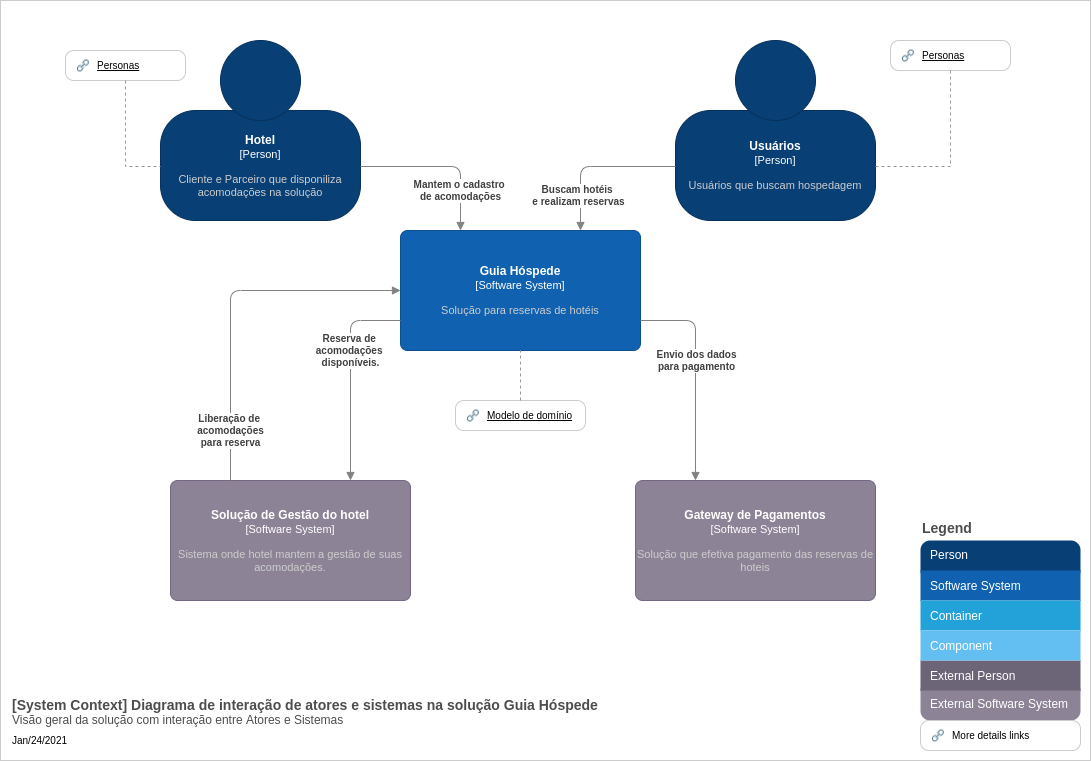

The diagram above was exported from draw.io. Its source (the exported page's mxGraphModel, read from the mxfile embedded in the PNG):
<mxGraphModel dx="1635" dy="789" grid="1" gridSize="10" guides="1" tooltips="1" connect="1" arrows="1" fold="1" page="1" pageScale="1" pageWidth="1169" pageHeight="827" math="0" shadow="0">
  <root>
    <mxCell id="0" />
    <mxCell id="1" parent="0" />
    <mxCell id="2" value="" style="rounded=0;whiteSpace=wrap;html=1;strokeColor=#CCCCCC;fillColor=none;" vertex="1" parent="1">
      <mxGeometry x="40" y="40" width="1090" height="760" as="geometry" />
    </mxCell>
    <mxCell id="3" value="" style="group" vertex="1" connectable="0" parent="1">
      <mxGeometry x="50.092592592592595" y="730" width="640" height="60" as="geometry" />
    </mxCell>
    <object label="&lt;div&gt;&lt;font color=&quot;#4D4D4D&quot;&gt;&lt;b&gt;&lt;font style=&quot;font-size: 14px&quot;&gt;[System Context] %A_C1_DIAGRAM_NAME%&lt;br&gt;&lt;/font&gt;&lt;/b&gt;&lt;/font&gt;&lt;/div&gt;&lt;div&gt;&lt;font style=&quot;font-size: 12px&quot; color=&quot;#4D4D4D&quot;&gt;%B_C1_DIAGRAM_DESCRIPTION%&lt;br&gt;&lt;/font&gt;&lt;/div&gt;" A_C1_DIAGRAM_NAME="Diagrama de interação de atores e sistemas na solução Guia Hóspede" B_C1_DIAGRAM_DESCRIPTION="Visão geral da solução com interação entre Atores e Sistemas" placeholders="1" id="4">
      <mxCell style="text;html=1;strokeColor=none;fillColor=none;align=left;verticalAlign=top;whiteSpace=wrap;rounded=0;metaEdit=1;allowArrows=0;resizable=1;connectable=0;rotatable=0;fontSize=10;" vertex="1" parent="3">
        <mxGeometry width="640" height="40" as="geometry" />
      </mxCell>
    </object>
    <UserObject label="%date{mmm/dd/yyyy}%" placeholders="1" id="5">
      <mxCell style="text;html=1;strokeColor=none;fillColor=none;align=left;verticalAlign=middle;whiteSpace=wrap;overflow=hidden;fontSize=10;" vertex="1" parent="3">
        <mxGeometry y="40" width="161.48148148148147" height="20" as="geometry" />
      </mxCell>
    </UserObject>
    <object label="&lt;b&gt;%A_NAME%&lt;/b&gt;&lt;br&gt;&lt;div&gt;&lt;font style=&quot;font-size: 11px&quot;&gt;[Software System]&lt;/font&gt;&lt;/div&gt;&lt;div style=&quot;font-size: 10px&quot;&gt;&lt;br&gt;&lt;/div&gt;&lt;div style=&quot;font-size: 11px&quot;&gt;&lt;font color=&quot;#CCCCCC&quot;&gt;%B_DESCRIPTION%&lt;/font&gt;&lt;/div&gt;" placeholders="1" A_NAME="Guia Hóspede" B_DESCRIPTION="Solução para reservas de hotéis" id="6">
      <mxCell style="rounded=1;whiteSpace=wrap;html=1;fontColor=#ffffff;arcSize=6;metaEdit=1;points=[[0.25,0,0],[0.5,0,0],[0.75,0,0],[1,0.25,0],[1,0.5,0],[1,0.75,0],[0.75,1,0],[0.5,1,0],[0.25,1,0],[0,0.75,0],[0,0.5,0],[0,0.25,0]];resizable=0;editable=1;movableLabel=0;allowArrows=0;rotatable=0;imageWidth=24;fillColor=#1061B0;strokeColor=#0D5091;" vertex="1" parent="1">
        <mxGeometry x="440" y="270" width="240" height="120" as="geometry" />
      </mxCell>
    </object>
    <object label="&lt;b&gt;%A_NAME%&lt;/b&gt;&lt;br&gt;&lt;div&gt;&lt;font style=&quot;font-size: 11px&quot;&gt;[Software System]&lt;/font&gt;&lt;/div&gt;&lt;div style=&quot;font-size: 10px&quot;&gt;&lt;br&gt;&lt;/div&gt;&lt;div style=&quot;font-size: 11px&quot;&gt;&lt;font color=&quot;#CCCCCC&quot;&gt;%B_DESCRIPTION%&lt;/font&gt;&lt;/div&gt;" placeholders="1" A_NAME="Solução de Gestão do hotel" B_DESCRIPTION="Sistema onde hotel mantem a gestão de suas acomodações." id="7">
      <mxCell style="rounded=1;whiteSpace=wrap;html=1;fontColor=#ffffff;arcSize=6;metaEdit=1;points=[[0.25,0,0],[0.5,0,0],[0.75,0,0],[1,0.25,0],[1,0.5,0],[1,0.75,0],[0.75,1,0],[0.5,1,0],[0.25,1,0],[0,0.75,0],[0,0.5,0],[0,0.25,0]];resizable=0;editable=1;movableLabel=0;allowArrows=0;rotatable=0;fillColor=#8C8496;strokeColor=#736782;" vertex="1" parent="1">
        <mxGeometry x="210" y="520" width="240" height="120" as="geometry" />
      </mxCell>
    </object>
    <object label="&lt;div&gt;&lt;b&gt;%A_DESCRIPTION%&lt;/b&gt;&lt;br&gt;&lt;/div&gt;" placeholders="1" A_DESCRIPTION="Liberação de &#10;acomodações&#10;para reserva" id="8">
      <mxCell style="endArrow=block;html=1;fontSize=10;fontColor=#404040;strokeWidth=1;endFill=1;strokeColor=#828282;elbow=vertical;metaEdit=1;backgroundOutline=0;editable=1;exitX=0.25;exitY=0;exitDx=0;exitDy=0;exitPerimeter=0;entryX=0;entryY=0.5;entryDx=0;entryDy=0;entryPerimeter=0;edgeStyle=orthogonalEdgeStyle;" edge="1" source="7" target="6" parent="1">
        <mxGeometry width="50" height="50" as="geometry">
          <mxPoint x="600" y="600" as="sourcePoint" />
          <mxPoint x="840" y="600" as="targetPoint" />
          <mxPoint x="-85" y="45" as="offset" />
        </mxGeometry>
      </mxCell>
    </object>
    <object label="&lt;div&gt;&lt;b&gt;%A_DESCRIPTION%&lt;/b&gt;&lt;br&gt;&lt;/div&gt;" placeholders="1" A_DESCRIPTION="Reserva de &#10;acomodações &#10;disponíveis." id="9">
      <mxCell style="endArrow=block;html=1;fontSize=10;fontColor=#404040;strokeWidth=1;endFill=1;strokeColor=#828282;elbow=vertical;metaEdit=1;backgroundOutline=0;editable=1;exitX=0;exitY=0.75;exitDx=0;exitDy=0;exitPerimeter=0;entryX=0.75;entryY=0;entryDx=0;entryDy=0;entryPerimeter=0;edgeStyle=orthogonalEdgeStyle;" edge="1" source="6" target="7" parent="1">
        <mxGeometry width="50" height="50" as="geometry">
          <mxPoint x="630" y="470" as="sourcePoint" />
          <mxPoint x="870" y="470" as="targetPoint" />
          <mxPoint x="-25" y="-50" as="offset" />
        </mxGeometry>
      </mxCell>
    </object>
    <object label="&lt;b&gt;%A_NAME%&lt;/b&gt;&lt;br&gt;&lt;div&gt;&lt;font style=&quot;font-size: 11px&quot;&gt;[Person]&lt;/font&gt;&lt;/div&gt;&lt;div style=&quot;font-size: 10px&quot;&gt;&lt;br&gt;&lt;/div&gt;&lt;div style=&quot;font-size: 11px&quot;&gt;&lt;font color=&quot;#CCCCCC&quot;&gt;%B_DESCRIPTION%&lt;/font&gt;&lt;/div&gt;" A_NAME="Hotel" B_DESCRIPTION="Cliente e Parceiro que disponiliza acomodações na solução" placeholders="1" id="10">
      <mxCell style="shape=stencil(tZTRUsMgEEW/hsdmCNimr06s/4Fka3aSQAZwWv16STYZRaXjaDuTl3sXTu6SJUzWvlUjMMGNGoDJBybEoDRCJ3fbjb7bjOC8NdGNS1qql3tO+kRa8EUrP4IOZB7xDA3ZPjjbwQmbsADQtOAwTFV5YPw+rpkeWWtrTCSgNT6pfKpHmEIT9/IzwXixpde8LppUzI0DBHBLZnKZePw9OMUW1bXA5a3AvBDpWZTXI98MXP2DLOvo5IZG1k9Kd8/OvpjmxzxzxU0Tm/nmVWbO13tQrnPvtMe35fZIcfkUjtj3dCNyDWVix63WwYV+oO9x9PDRze7LCCfd7NNmVvn32N/SzS79XmbjHQ==);whiteSpace=wrap;html=1;rounded=1;fontColor=#ffffff;arcSize=30;allowArrows=0;rotatable=0;spacingTop=70;aspect=fixed;editable=1;metaEdit=1;resizable=0;strokeColor=#06315C;fillColor=#083F75;" vertex="1" parent="1">
        <mxGeometry x="200" y="80" width="200" height="180" as="geometry" />
      </mxCell>
    </object>
    <object label="&lt;div&gt;&lt;b&gt;%A_DESCRIPTION%&lt;/b&gt;&lt;br&gt;&lt;/div&gt;" placeholders="1" A_DESCRIPTION="Mantem o cadastro &#10;de acomodações" id="11">
      <mxCell style="endArrow=block;html=1;fontSize=10;fontColor=#404040;strokeWidth=1;endFill=1;strokeColor=#828282;elbow=vertical;metaEdit=1;backgroundOutline=0;editable=1;exitX=1;exitY=0.7;exitDx=0;exitDy=0;entryX=0.25;entryY=0;entryDx=0;entryDy=0;entryPerimeter=0;edgeStyle=orthogonalEdgeStyle;" edge="1" source="10" target="6" parent="1">
        <mxGeometry x="170" y="40" width="50" height="50" as="geometry">
          <mxPoint x="580" y="470" as="sourcePoint" />
          <mxPoint x="820" y="470" as="targetPoint" />
          <mxPoint x="50" y="-8" as="offset" />
        </mxGeometry>
      </mxCell>
    </object>
    <object label="&lt;b&gt;%A_NAME%&lt;/b&gt;&lt;br&gt;&lt;div&gt;&lt;font style=&quot;font-size: 11px&quot;&gt;[Person]&lt;/font&gt;&lt;/div&gt;&lt;div style=&quot;font-size: 10px&quot;&gt;&lt;br&gt;&lt;/div&gt;&lt;div style=&quot;font-size: 11px&quot;&gt;&lt;font color=&quot;#CCCCCC&quot;&gt;%B_DESCRIPTION%&lt;/font&gt;&lt;/div&gt;" A_NAME="Usuários" B_DESCRIPTION="Usuários que buscam hospedagem" placeholders="1" id="12">
      <mxCell style="shape=stencil(tZTRUsMgEEW/hsdmCNimr06s/4Fka3aSQAZwWv16STYZRaXjaDuTl3sXTu6SJUzWvlUjMMGNGoDJBybEoDRCJ3fbjb7bjOC8NdGNS1qql3tO+kRa8EUrP4IOZB7xDA3ZPjjbwQmbsADQtOAwTFV5YPw+rpkeWWtrTCSgNT6pfKpHmEIT9/IzwXixpde8LppUzI0DBHBLZnKZePw9OMUW1bXA5a3AvBDpWZTXI98MXP2DLOvo5IZG1k9Kd8/OvpjmxzxzxU0Tm/nmVWbO13tQrnPvtMe35fZIcfkUjtj3dCNyDWVix63WwYV+oO9x9PDRze7LCCfd7NNmVvn32N/SzS79XmbjHQ==);whiteSpace=wrap;html=1;rounded=1;fontColor=#ffffff;arcSize=30;allowArrows=0;rotatable=0;spacingTop=70;aspect=fixed;editable=1;metaEdit=1;resizable=0;strokeColor=#06315C;fillColor=#083F75;" vertex="1" parent="1">
        <mxGeometry x="715" y="80" width="200" height="180" as="geometry" />
      </mxCell>
    </object>
    <object label="&lt;div&gt;&lt;b&gt;%A_DESCRIPTION%&lt;/b&gt;&lt;br&gt;&lt;/div&gt;" placeholders="1" A_DESCRIPTION="Buscam hotéis &#10;e realizam reservas" id="13">
      <mxCell style="endArrow=block;html=1;fontSize=10;fontColor=#404040;strokeWidth=1;endFill=1;strokeColor=#828282;elbow=vertical;metaEdit=1;backgroundOutline=0;editable=1;exitX=0;exitY=0.7;exitDx=0;exitDy=0;entryX=0.75;entryY=0;entryDx=0;entryDy=0;entryPerimeter=0;edgeStyle=orthogonalEdgeStyle;" edge="1" source="12" target="6" parent="1">
        <mxGeometry x="130" width="50" height="50" as="geometry">
          <mxPoint x="850" y="460" as="sourcePoint" />
          <mxPoint x="1090" y="460" as="targetPoint" />
          <mxPoint x="-50" y="-3" as="offset" />
        </mxGeometry>
      </mxCell>
    </object>
    <object label="&lt;b&gt;%A_NAME%&lt;/b&gt;&lt;br&gt;&lt;div&gt;&lt;font style=&quot;font-size: 11px&quot;&gt;[Software System]&lt;/font&gt;&lt;/div&gt;&lt;div style=&quot;font-size: 10px&quot;&gt;&lt;br&gt;&lt;/div&gt;&lt;div style=&quot;font-size: 11px&quot;&gt;&lt;font color=&quot;#CCCCCC&quot;&gt;%B_DESCRIPTION%&lt;/font&gt;&lt;/div&gt;" placeholders="1" A_NAME="Gateway de Pagamentos" B_DESCRIPTION="Solução que efetiva pagamento das reservas de hoteis" id="14">
      <mxCell style="rounded=1;whiteSpace=wrap;html=1;fontColor=#ffffff;arcSize=6;metaEdit=1;points=[[0.25,0,0],[0.5,0,0],[0.75,0,0],[1,0.25,0],[1,0.5,0],[1,0.75,0],[0.75,1,0],[0.5,1,0],[0.25,1,0],[0,0.75,0],[0,0.5,0],[0,0.25,0]];resizable=0;editable=1;movableLabel=0;allowArrows=0;rotatable=0;fillColor=#8C8496;strokeColor=#736782;" vertex="1" parent="1">
        <mxGeometry x="675" y="520" width="240" height="120" as="geometry" />
      </mxCell>
    </object>
    <object label="&lt;div&gt;&lt;b&gt;%A_DESCRIPTION%&lt;/b&gt;&lt;br&gt;&lt;/div&gt;" placeholders="1" A_DESCRIPTION="Envio dos dados&#10;para pagamento" id="15">
      <mxCell style="endArrow=block;html=1;fontSize=10;fontColor=#404040;strokeWidth=1;endFill=1;strokeColor=#828282;elbow=vertical;metaEdit=1;backgroundOutline=0;editable=1;exitX=1;exitY=0.75;exitDx=0;exitDy=0;exitPerimeter=0;entryX=0.25;entryY=0;entryDx=0;entryDy=0;entryPerimeter=0;edgeStyle=orthogonalEdgeStyle;" edge="1" source="6" target="14" parent="1">
        <mxGeometry width="50" height="50" as="geometry">
          <mxPoint x="830" y="450" as="sourcePoint" />
          <mxPoint x="1070" y="450" as="targetPoint" />
          <mxPoint x="28" y="-40" as="offset" />
        </mxGeometry>
      </mxCell>
    </object>
    <mxCell id="16" value="" style="group;fontStyle=4" vertex="1" connectable="0" parent="1">
      <mxGeometry x="930" y="80" width="160" height="30" as="geometry" />
    </mxCell>
    <mxCell id="17" value="" style="group" vertex="1" connectable="0" parent="16">
      <mxGeometry width="130" height="30" as="geometry" />
    </mxCell>
    <mxCell id="18" value="" style="group" vertex="1" connectable="0" parent="17">
      <mxGeometry width="120" height="30" as="geometry" />
    </mxCell>
    <mxCell id="19" value="" style="rounded=1;whiteSpace=wrap;html=1;strokeColor=#CCCCCC;fillColor=none;fontSize=10;align=left;arcSize=28;" vertex="1" parent="18">
      <mxGeometry width="120" height="30" as="geometry" />
    </mxCell>
    <mxCell id="20" value="" style="shape=image;html=1;verticalAlign=top;verticalLabelPosition=bottom;labelBackgroundColor=#ffffff;imageAspect=0;aspect=fixed;image=https://cdn4.iconfinder.com/data/icons/evil-icons-user-interface/64/link-128.png;strokeColor=#CCCCCC;fillColor=none;fontSize=10;align=left;" vertex="1" parent="18">
      <mxGeometry x="10" y="7.6454545454545455" width="15.681818181818182" height="15.681818181818182" as="geometry" />
    </mxCell>
    <mxCell id="21" value="Personas" style="text;html=1;strokeColor=none;fillColor=none;align=left;verticalAlign=middle;whiteSpace=wrap;rounded=0;fontSize=10;fontStyle=4" vertex="1" parent="18">
      <mxGeometry x="30" y="6.66" width="60" height="16.66" as="geometry" />
    </mxCell>
    <mxCell id="22" style="edgeStyle=orthogonalEdgeStyle;rounded=0;orthogonalLoop=1;jettySize=auto;html=1;fontSize=10;entryX=1;entryY=0.7;entryDx=0;entryDy=0;exitX=0.5;exitY=1;exitDx=0;exitDy=0;endArrow=none;endFill=0;strokeColor=#999999;dashed=1;" edge="1" source="19" target="12" parent="1">
      <mxGeometry relative="1" as="geometry" />
    </mxCell>
    <mxCell id="23" value="" style="group" vertex="1" connectable="0" parent="1">
      <mxGeometry x="960" y="550" width="170" height="240" as="geometry" />
    </mxCell>
    <mxCell id="24" value="" style="group;allowArrows=0;editable=0;resizable=0;rotatable=0;fontSize=10;" vertex="1" connectable="0" parent="23">
      <mxGeometry width="170" height="210" as="geometry" />
    </mxCell>
    <mxCell id="25" value="&lt;span style=&quot;font-size: 12px;&quot;&gt;&lt;font style=&quot;font-size: 12px;&quot;&gt;External Software System&lt;br style=&quot;font-size: 12px;&quot;&gt;&lt;/font&gt;&lt;/span&gt;" style="rounded=1;whiteSpace=wrap;html=1;metaEdit=0;editable=0;resizable=0;rotatable=0;allowArrows=0;fontStyle=0;fontSize=12;align=left;spacing=5;strokeColor=none;arcSize=24;spacingBottom=-5;spacingLeft=5;connectable=0;fillColor=#8C8496;fontColor=#FFFFFF;" vertex="1" parent="24">
      <mxGeometry y="170" width="160" height="40" as="geometry" />
    </mxCell>
    <mxCell id="26" value="&lt;span style=&quot;font-size: 12px;&quot;&gt;&lt;font style=&quot;font-size: 12px;&quot;&gt;External Person&lt;br style=&quot;font-size: 12px;&quot;&gt;&lt;/font&gt;&lt;/span&gt;" style="rounded=0;whiteSpace=wrap;html=1;metaEdit=0;editable=0;resizable=0;rotatable=0;allowArrows=0;fontStyle=0;fontSize=12;align=left;spacing=5;strokeColor=none;spacingLeft=5;connectable=0;fillColor=#6C6477;fontColor=#FFFFFF;" vertex="1" parent="24">
      <mxGeometry y="150" width="160" height="30" as="geometry" />
    </mxCell>
    <mxCell id="27" value="&lt;span style=&quot;font-size: 12px;&quot;&gt;&lt;font style=&quot;font-size: 12px;&quot;&gt;Person&lt;br style=&quot;font-size: 12px;&quot;&gt;&lt;/font&gt;&lt;/span&gt;" style="rounded=1;whiteSpace=wrap;html=1;metaEdit=0;editable=0;resizable=0;rotatable=0;allowArrows=0;fontStyle=0;fontSize=12;align=left;spacing=5;strokeColor=none;absoluteArcSize=0;arcSize=24;verticalAlign=middle;spacingLeft=5;spacingTop=-12;container=0;connectable=0;fillColor=#083F75;fontColor=#FFFFFF;" vertex="1" parent="24">
      <mxGeometry y="30" width="160" height="40" as="geometry" />
    </mxCell>
    <mxCell id="28" value="&lt;span style=&quot;font-size: 12px;&quot;&gt;&lt;font style=&quot;font-size: 12px;&quot;&gt;Software System&lt;/font&gt;&lt;/span&gt;" style="rounded=0;whiteSpace=wrap;html=1;metaEdit=0;editable=0;resizable=0;rotatable=0;allowArrows=0;fontStyle=0;fontSize=12;align=left;spacing=5;strokeColor=none;spacingLeft=5;connectable=0;fillColor=#1061B0;fontColor=#FFFFFF;" vertex="1" parent="24">
      <mxGeometry y="60" width="160" height="30" as="geometry" />
    </mxCell>
    <mxCell id="29" value="&lt;span style=&quot;font-size: 12px;&quot;&gt;&lt;font style=&quot;font-size: 12px;&quot;&gt;Container&lt;/font&gt;&lt;/span&gt;" style="rounded=0;whiteSpace=wrap;html=1;metaEdit=0;editable=0;resizable=0;rotatable=0;allowArrows=0;fontStyle=0;fontSize=12;align=left;spacing=5;strokeColor=none;spacingLeft=5;connectable=0;fillColor=#23A2D9;fontColor=#FFFFFF;" vertex="1" parent="24">
      <mxGeometry y="90" width="160" height="30" as="geometry" />
    </mxCell>
    <mxCell id="30" value="&lt;font style=&quot;font-size: 12px;&quot;&gt;Component&lt;/font&gt;" style="rounded=0;whiteSpace=wrap;html=1;metaEdit=0;editable=0;resizable=0;rotatable=0;allowArrows=0;fontStyle=0;fontSize=12;align=left;spacing=5;strokeColor=none;spacingLeft=5;connectable=0;fillColor=#63BEF2;fontColor=#FFFFFF;" vertex="1" parent="24">
      <mxGeometry y="120" width="160" height="30" as="geometry" />
    </mxCell>
    <mxCell id="31" value="&lt;div&gt;Legend&lt;/div&gt;&lt;div&gt;&lt;br&gt;&lt;/div&gt;&lt;div&gt;&lt;br&gt;&lt;/div&gt;&lt;div&gt;&lt;br&gt;&lt;/div&gt;&lt;div&gt;&lt;br&gt;&lt;/div&gt;&lt;div&gt;&lt;br&gt;&lt;/div&gt;&lt;div&gt;&lt;br&gt;&lt;/div&gt;&lt;div&gt;&lt;br&gt;&lt;/div&gt;&lt;div&gt;&lt;br&gt;&lt;/div&gt;&lt;div&gt;&lt;br&gt;&lt;/div&gt;&lt;div&gt;&lt;br&gt;&lt;/div&gt;&lt;div&gt;&lt;br&gt;&lt;/div&gt;" style="text;html=1;strokeColor=none;fillColor=none;align=left;verticalAlign=middle;whiteSpace=wrap;rounded=0;labelBackgroundColor=none;fontSize=14;fontColor=#4D4D4D;fontStyle=1;rotatable=0;editable=0;resizable=0;allowArrows=0;connectable=0;dashed=1;dashPattern=1 4;glass=1;" vertex="1" parent="24">
      <mxGeometry width="160" height="210" as="geometry" />
    </mxCell>
    <mxCell id="32" value="" style="group" vertex="1" connectable="0" parent="23">
      <mxGeometry y="210" width="160" height="30" as="geometry" />
    </mxCell>
    <mxCell id="33" value="" style="rounded=1;whiteSpace=wrap;html=1;strokeColor=#CCCCCC;fillColor=none;fontSize=10;align=left;arcSize=28;" vertex="1" parent="32">
      <mxGeometry width="160" height="30" as="geometry" />
    </mxCell>
    <mxCell id="34" value="" style="shape=image;html=1;verticalAlign=top;verticalLabelPosition=bottom;labelBackgroundColor=#ffffff;imageAspect=0;aspect=fixed;image=https://cdn4.iconfinder.com/data/icons/evil-icons-user-interface/64/link-128.png;strokeColor=#CCCCCC;fillColor=none;fontSize=10;align=left;" vertex="1" parent="32">
      <mxGeometry x="10" y="7.6454545454545455" width="15.681818181818182" height="15.681818181818182" as="geometry" />
    </mxCell>
    <mxCell id="35" value="More details links" style="text;html=1;strokeColor=none;fillColor=none;align=left;verticalAlign=middle;whiteSpace=wrap;rounded=0;fontSize=10;" vertex="1" parent="32">
      <mxGeometry x="30" y="6.663636363636363" width="100" height="16.66363636363636" as="geometry" />
    </mxCell>
    <mxCell id="36" value="" style="group" vertex="1" connectable="0" parent="1">
      <mxGeometry x="105" y="90" width="120" height="30" as="geometry" />
    </mxCell>
    <mxCell id="37" value="" style="rounded=1;whiteSpace=wrap;html=1;strokeColor=#CCCCCC;fillColor=none;fontSize=10;align=left;arcSize=28;" vertex="1" parent="36">
      <mxGeometry width="120" height="30" as="geometry" />
    </mxCell>
    <mxCell id="38" value="" style="shape=image;html=1;verticalAlign=top;verticalLabelPosition=bottom;labelBackgroundColor=#ffffff;imageAspect=0;aspect=fixed;image=https://cdn4.iconfinder.com/data/icons/evil-icons-user-interface/64/link-128.png;strokeColor=#CCCCCC;fillColor=none;fontSize=10;align=left;" vertex="1" parent="36">
      <mxGeometry x="10" y="7.6454545454545455" width="15.681818181818182" height="15.681818181818182" as="geometry" />
    </mxCell>
    <mxCell id="39" value="Personas" style="text;html=1;strokeColor=none;fillColor=none;align=left;verticalAlign=middle;whiteSpace=wrap;rounded=0;fontSize=10;fontStyle=4" vertex="1" parent="36">
      <mxGeometry x="30" y="6.66" width="60" height="16.66" as="geometry" />
    </mxCell>
    <mxCell id="40" style="edgeStyle=orthogonalEdgeStyle;rounded=0;orthogonalLoop=1;jettySize=auto;html=1;fontSize=10;entryX=0;entryY=0.7;entryDx=0;entryDy=0;exitX=0.5;exitY=1;exitDx=0;exitDy=0;endArrow=none;endFill=0;strokeColor=#999999;dashed=1;" edge="1" source="37" target="10" parent="1">
      <mxGeometry relative="1" as="geometry">
        <mxPoint x="90" y="216" as="targetPoint" />
      </mxGeometry>
    </mxCell>
    <mxCell id="41" value="" style="group" vertex="1" connectable="0" parent="1">
      <mxGeometry x="495" y="440" width="130" height="30" as="geometry" />
    </mxCell>
    <mxCell id="42" value="" style="rounded=1;whiteSpace=wrap;html=1;strokeColor=#CCCCCC;fillColor=none;fontSize=10;align=left;arcSize=28;" vertex="1" parent="41">
      <mxGeometry width="130" height="30" as="geometry" />
    </mxCell>
    <mxCell id="43" value="" style="shape=image;html=1;verticalAlign=top;verticalLabelPosition=bottom;labelBackgroundColor=#ffffff;imageAspect=0;aspect=fixed;image=https://cdn4.iconfinder.com/data/icons/evil-icons-user-interface/64/link-128.png;strokeColor=#CCCCCC;fillColor=none;fontSize=10;align=left;" vertex="1" parent="41">
      <mxGeometry x="10" y="7.6454545454545455" width="15.681818181818182" height="15.681818181818182" as="geometry" />
    </mxCell>
    <mxCell id="44" value="Modelo de domínio" style="text;html=1;strokeColor=none;fillColor=none;align=left;verticalAlign=middle;whiteSpace=wrap;rounded=0;fontSize=10;fontStyle=4" vertex="1" parent="41">
      <mxGeometry x="30" y="6.66" width="100" height="16.66" as="geometry" />
    </mxCell>
    <mxCell id="45" style="edgeStyle=orthogonalEdgeStyle;rounded=0;orthogonalLoop=1;jettySize=auto;html=1;fontSize=10;entryX=0.5;entryY=1;entryDx=0;entryDy=0;exitX=0.5;exitY=0;exitDx=0;exitDy=0;endArrow=none;endFill=0;strokeColor=#999999;dashed=1;entryPerimeter=0;" edge="1" source="42" target="6" parent="1">
      <mxGeometry relative="1" as="geometry">
        <mxPoint x="490" y="566" as="targetPoint" />
      </mxGeometry>
    </mxCell>
  </root>
</mxGraphModel>